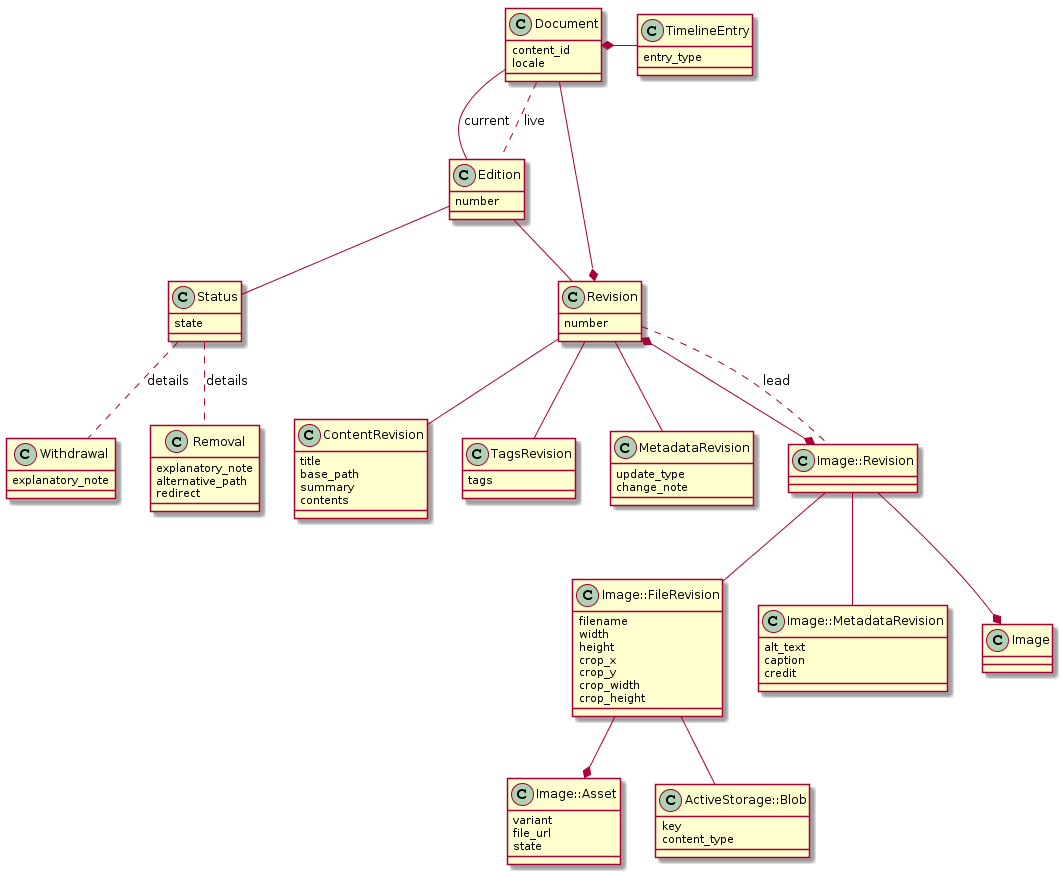

The diagram above was rendered by PlantUML. Its source (embedded in the PNG):
@startuml
class Document {
  content_id
  locale
}

class Edition {
  number
}

class Status {
  state
}

class Withdrawal {
  explanatory_note
}

class Removal {
  explanatory_note
  alternative_path
  redirect
}

class Revision {
  number
}

class ContentRevision {
  title
  base_path
  summary
  contents
}

class TagsRevision {
  tags
}

class MetadataRevision {
  update_type
  change_note
}

class Image::Revision {
}

class Image::FileRevision {
  filename
  width
  height
  crop_x
  crop_y
  crop_width
  crop_height
}

class Image::MetadataRevision {
  alt_text
  caption
  credit
}

class Image::Asset {
  variant
  file_url
  state
}

class ActiveStorage::Blob {
  key
  content_type
}

class TimelineEntry {
  entry_type
}

Document -- Edition : current
Document .. Edition : live
Document --* Revision
Edition -- Revision
Edition -- Status
Status .. Withdrawal: details
Status .. Removal: details
Revision -- ContentRevision
Revision -- TagsRevision
Revision -- MetadataRevision
Revision *--* Image::Revision
Revision .. Image::Revision: lead

Image::Revision --* Image
Image::Revision -- Image::FileRevision
Image::Revision -- Image::MetadataRevision
Image::FileRevision --* Image::Asset
Image::FileRevision -- ActiveStorage::Blob
TimelineEntry -right-* Document
@enduml